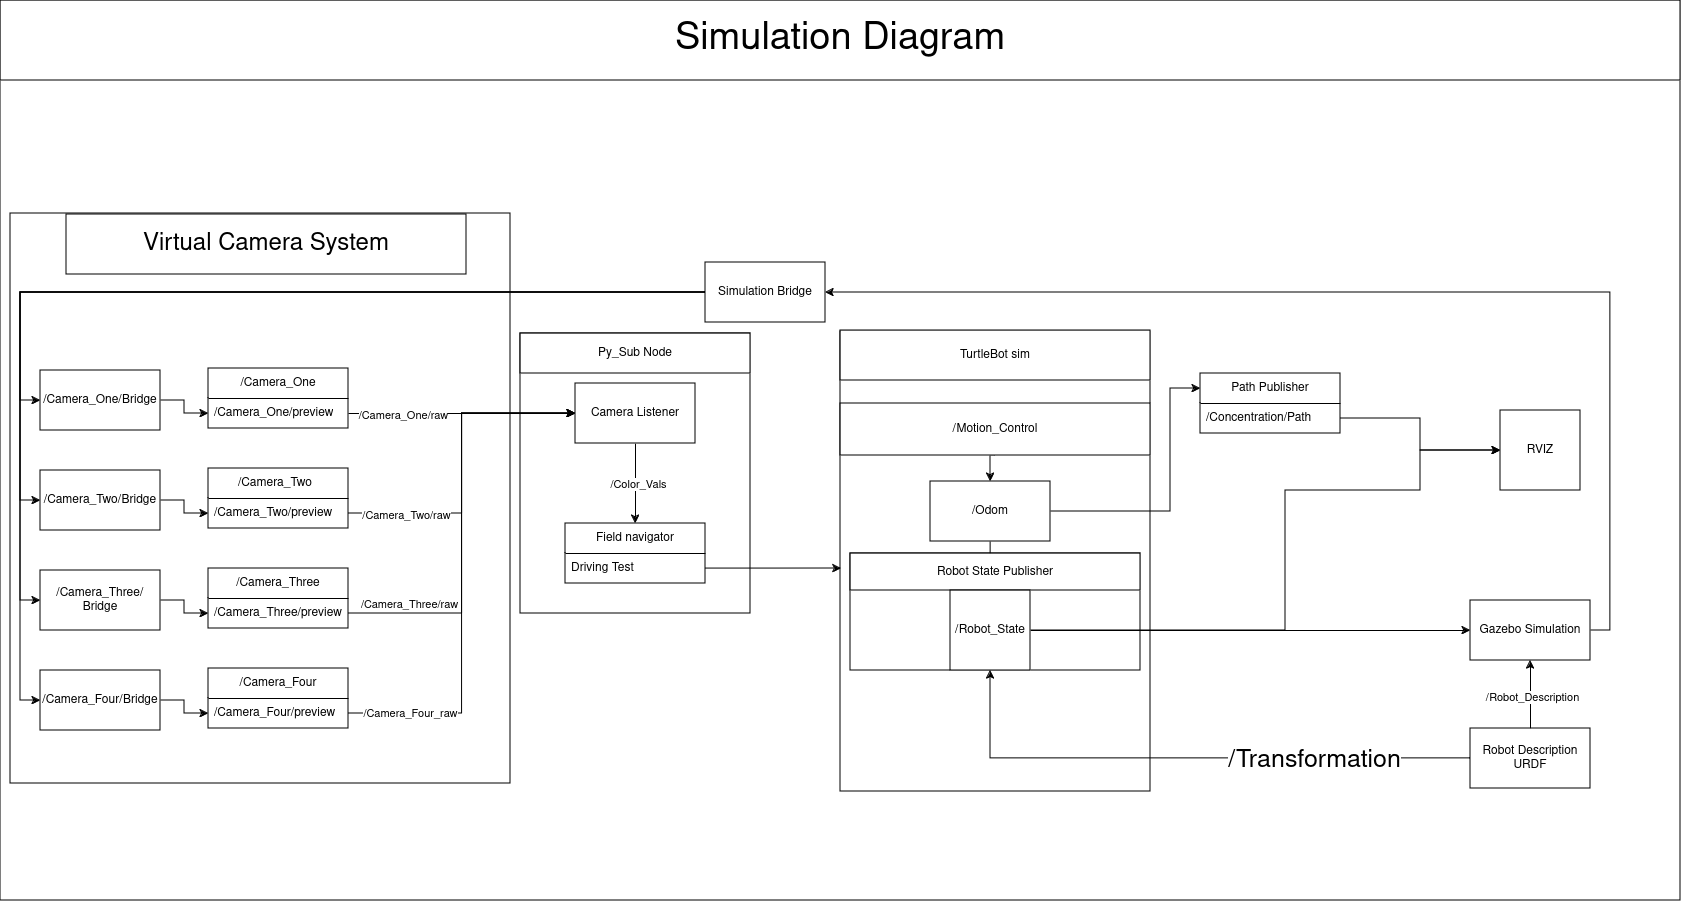

The diagram above was exported from draw.io. Its source (the exported page's mxGraphModel, read from the mxfile embedded in the PNG):
<mxGraphModel dx="2049" dy="1036" grid="1" gridSize="10" guides="1" tooltips="1" connect="1" arrows="1" fold="1" page="1" pageScale="1" pageWidth="850" pageHeight="1100" math="0" shadow="0">
  <root>
    <mxCell id="0" />
    <mxCell id="1" parent="0" />
    <mxCell id="PKwJiQCcwy1CoLN30Wk9-130" value="" style="rounded=0;whiteSpace=wrap;html=1;" vertex="1" parent="1">
      <mxGeometry width="1680" height="900" as="geometry" />
    </mxCell>
    <mxCell id="PKwJiQCcwy1CoLN30Wk9-102" value="" style="rounded=0;whiteSpace=wrap;html=1;" vertex="1" parent="1">
      <mxGeometry x="840" y="331" width="310" height="460" as="geometry" />
    </mxCell>
    <mxCell id="PKwJiQCcwy1CoLN30Wk9-56" value="" style="rounded=0;whiteSpace=wrap;html=1;" vertex="1" parent="1">
      <mxGeometry x="520" y="333" width="230" height="280" as="geometry" />
    </mxCell>
    <mxCell id="PKwJiQCcwy1CoLN30Wk9-25" value="" style="rounded=0;whiteSpace=wrap;html=1;" vertex="1" parent="1">
      <mxGeometry x="10" y="213" width="500" height="570" as="geometry" />
    </mxCell>
    <mxCell id="PKwJiQCcwy1CoLN30Wk9-3" value="Path Publisher" style="swimlane;fontStyle=0;childLayout=stackLayout;horizontal=1;startSize=30;horizontalStack=0;resizeParent=1;resizeParentMax=0;resizeLast=0;collapsible=1;marginBottom=0;whiteSpace=wrap;html=1;" vertex="1" parent="1">
      <mxGeometry x="1200" y="373" width="140" height="60" as="geometry" />
    </mxCell>
    <mxCell id="PKwJiQCcwy1CoLN30Wk9-5" value="/Concentration/Path" style="text;strokeColor=none;fillColor=none;align=left;verticalAlign=middle;spacingLeft=4;spacingRight=4;overflow=hidden;points=[[0,0.5],[1,0.5]];portConstraint=eastwest;rotatable=0;whiteSpace=wrap;html=1;" vertex="1" parent="PKwJiQCcwy1CoLN30Wk9-3">
      <mxGeometry y="30" width="140" height="30" as="geometry" />
    </mxCell>
    <mxCell id="PKwJiQCcwy1CoLN30Wk9-7" value="RVIZ" style="whiteSpace=wrap;html=1;aspect=fixed;" vertex="1" parent="1">
      <mxGeometry x="1500" y="410" width="80" height="80" as="geometry" />
    </mxCell>
    <mxCell id="PKwJiQCcwy1CoLN30Wk9-112" style="edgeStyle=orthogonalEdgeStyle;rounded=0;orthogonalLoop=1;jettySize=auto;html=1;exitX=0.5;exitY=1;exitDx=0;exitDy=0;" edge="1" parent="1" source="PKwJiQCcwy1CoLN30Wk9-9" target="PKwJiQCcwy1CoLN30Wk9-102">
      <mxGeometry relative="1" as="geometry" />
    </mxCell>
    <mxCell id="PKwJiQCcwy1CoLN30Wk9-113" style="edgeStyle=orthogonalEdgeStyle;rounded=0;orthogonalLoop=1;jettySize=auto;html=1;exitX=1;exitY=0.5;exitDx=0;exitDy=0;entryX=0;entryY=0.25;entryDx=0;entryDy=0;" edge="1" parent="1" source="PKwJiQCcwy1CoLN30Wk9-9" target="PKwJiQCcwy1CoLN30Wk9-3">
      <mxGeometry relative="1" as="geometry">
        <mxPoint x="1200" y="370" as="targetPoint" />
        <Array as="points">
          <mxPoint x="1170" y="511" />
          <mxPoint x="1170" y="388" />
        </Array>
      </mxGeometry>
    </mxCell>
    <mxCell id="PKwJiQCcwy1CoLN30Wk9-9" value="/Odom" style="rounded=0;whiteSpace=wrap;html=1;" vertex="1" parent="1">
      <mxGeometry x="930" y="481" width="120" height="60" as="geometry" />
    </mxCell>
    <mxCell id="PKwJiQCcwy1CoLN30Wk9-12" value="/Camera_One" style="swimlane;fontStyle=0;childLayout=stackLayout;horizontal=1;startSize=30;horizontalStack=0;resizeParent=1;resizeParentMax=0;resizeLast=0;collapsible=1;marginBottom=0;whiteSpace=wrap;html=1;" vertex="1" parent="1">
      <mxGeometry x="208" y="368" width="140" height="60" as="geometry" />
    </mxCell>
    <mxCell id="PKwJiQCcwy1CoLN30Wk9-13" value="/Camera_One/preview" style="text;strokeColor=none;fillColor=none;align=left;verticalAlign=middle;spacingLeft=4;spacingRight=4;overflow=hidden;points=[[0,0.5],[1,0.5]];portConstraint=eastwest;rotatable=0;whiteSpace=wrap;html=1;" vertex="1" parent="PKwJiQCcwy1CoLN30Wk9-12">
      <mxGeometry y="30" width="140" height="30" as="geometry" />
    </mxCell>
    <mxCell id="PKwJiQCcwy1CoLN30Wk9-26" value="&lt;font style=&quot;font-size: 24px;&quot;&gt;Virtual Camera System&lt;/font&gt;" style="rounded=0;whiteSpace=wrap;html=1;" vertex="1" parent="1">
      <mxGeometry x="66" y="214" width="400" height="60" as="geometry" />
    </mxCell>
    <mxCell id="PKwJiQCcwy1CoLN30Wk9-50" style="edgeStyle=orthogonalEdgeStyle;rounded=0;orthogonalLoop=1;jettySize=auto;html=1;exitX=1;exitY=0.5;exitDx=0;exitDy=0;" edge="1" parent="1" source="PKwJiQCcwy1CoLN30Wk9-27" target="PKwJiQCcwy1CoLN30Wk9-43">
      <mxGeometry relative="1" as="geometry" />
    </mxCell>
    <mxCell id="PKwJiQCcwy1CoLN30Wk9-27" value="&lt;div&gt;/Camera_Four/Bridge&lt;/div&gt;" style="rounded=0;whiteSpace=wrap;html=1;" vertex="1" parent="1">
      <mxGeometry x="40" y="670" width="120" height="60" as="geometry" />
    </mxCell>
    <mxCell id="PKwJiQCcwy1CoLN30Wk9-49" style="edgeStyle=orthogonalEdgeStyle;rounded=0;orthogonalLoop=1;jettySize=auto;html=1;exitX=1;exitY=0.5;exitDx=0;exitDy=0;" edge="1" parent="1" source="PKwJiQCcwy1CoLN30Wk9-28" target="PKwJiQCcwy1CoLN30Wk9-40">
      <mxGeometry relative="1" as="geometry" />
    </mxCell>
    <mxCell id="PKwJiQCcwy1CoLN30Wk9-28" value="&lt;div&gt;/Camera_Three/Bridge&lt;/div&gt;" style="rounded=0;whiteSpace=wrap;html=1;" vertex="1" parent="1">
      <mxGeometry x="40" y="570" width="120" height="60" as="geometry" />
    </mxCell>
    <mxCell id="PKwJiQCcwy1CoLN30Wk9-48" style="edgeStyle=orthogonalEdgeStyle;rounded=0;orthogonalLoop=1;jettySize=auto;html=1;exitX=1;exitY=0.5;exitDx=0;exitDy=0;" edge="1" parent="1" source="PKwJiQCcwy1CoLN30Wk9-29" target="PKwJiQCcwy1CoLN30Wk9-37">
      <mxGeometry relative="1" as="geometry" />
    </mxCell>
    <mxCell id="PKwJiQCcwy1CoLN30Wk9-29" value="&lt;div&gt;/Camera_Two/Bridge&lt;/div&gt;" style="rounded=0;whiteSpace=wrap;html=1;" vertex="1" parent="1">
      <mxGeometry x="40" y="470" width="120" height="60" as="geometry" />
    </mxCell>
    <mxCell id="PKwJiQCcwy1CoLN30Wk9-47" style="edgeStyle=orthogonalEdgeStyle;rounded=0;orthogonalLoop=1;jettySize=auto;html=1;exitX=1;exitY=0.5;exitDx=0;exitDy=0;" edge="1" parent="1" source="PKwJiQCcwy1CoLN30Wk9-30" target="PKwJiQCcwy1CoLN30Wk9-13">
      <mxGeometry relative="1" as="geometry" />
    </mxCell>
    <mxCell id="PKwJiQCcwy1CoLN30Wk9-30" value="&lt;div&gt;/Camera_One/Bridge&lt;/div&gt;" style="rounded=0;whiteSpace=wrap;html=1;" vertex="1" parent="1">
      <mxGeometry x="40" y="370" width="120" height="60" as="geometry" />
    </mxCell>
    <mxCell id="PKwJiQCcwy1CoLN30Wk9-36" value="/Camera_Two&lt;span style=&quot;white-space: pre;&quot;&gt;&#09;&lt;/span&gt;" style="swimlane;fontStyle=0;childLayout=stackLayout;horizontal=1;startSize=30;horizontalStack=0;resizeParent=1;resizeParentMax=0;resizeLast=0;collapsible=1;marginBottom=0;whiteSpace=wrap;html=1;" vertex="1" parent="1">
      <mxGeometry x="208" y="468" width="140" height="60" as="geometry" />
    </mxCell>
    <mxCell id="PKwJiQCcwy1CoLN30Wk9-37" value="/Camera_Two/preview" style="text;strokeColor=none;fillColor=none;align=left;verticalAlign=middle;spacingLeft=4;spacingRight=4;overflow=hidden;points=[[0,0.5],[1,0.5]];portConstraint=eastwest;rotatable=0;whiteSpace=wrap;html=1;" vertex="1" parent="PKwJiQCcwy1CoLN30Wk9-36">
      <mxGeometry y="30" width="140" height="30" as="geometry" />
    </mxCell>
    <mxCell id="PKwJiQCcwy1CoLN30Wk9-39" value="/Camera_Three" style="swimlane;fontStyle=0;childLayout=stackLayout;horizontal=1;startSize=30;horizontalStack=0;resizeParent=1;resizeParentMax=0;resizeLast=0;collapsible=1;marginBottom=0;whiteSpace=wrap;html=1;" vertex="1" parent="1">
      <mxGeometry x="208" y="568" width="140" height="60" as="geometry" />
    </mxCell>
    <mxCell id="PKwJiQCcwy1CoLN30Wk9-40" value="/Camera_Three/preview" style="text;strokeColor=none;fillColor=none;align=left;verticalAlign=middle;spacingLeft=4;spacingRight=4;overflow=hidden;points=[[0,0.5],[1,0.5]];portConstraint=eastwest;rotatable=0;whiteSpace=wrap;html=1;" vertex="1" parent="PKwJiQCcwy1CoLN30Wk9-39">
      <mxGeometry y="30" width="140" height="30" as="geometry" />
    </mxCell>
    <mxCell id="PKwJiQCcwy1CoLN30Wk9-42" value="/Camera_Four" style="swimlane;fontStyle=0;childLayout=stackLayout;horizontal=1;startSize=30;horizontalStack=0;resizeParent=1;resizeParentMax=0;resizeLast=0;collapsible=1;marginBottom=0;whiteSpace=wrap;html=1;" vertex="1" parent="1">
      <mxGeometry x="208" y="668" width="140" height="60" as="geometry" />
    </mxCell>
    <mxCell id="PKwJiQCcwy1CoLN30Wk9-43" value="/Camera_Four/preview" style="text;strokeColor=none;fillColor=none;align=left;verticalAlign=middle;spacingLeft=4;spacingRight=4;overflow=hidden;points=[[0,0.5],[1,0.5]];portConstraint=eastwest;rotatable=0;whiteSpace=wrap;html=1;" vertex="1" parent="PKwJiQCcwy1CoLN30Wk9-42">
      <mxGeometry y="30" width="140" height="30" as="geometry" />
    </mxCell>
    <mxCell id="PKwJiQCcwy1CoLN30Wk9-94" style="edgeStyle=orthogonalEdgeStyle;rounded=0;orthogonalLoop=1;jettySize=auto;html=1;exitX=0.5;exitY=1;exitDx=0;exitDy=0;entryX=0.5;entryY=0;entryDx=0;entryDy=0;" edge="1" parent="1" source="PKwJiQCcwy1CoLN30Wk9-55" target="PKwJiQCcwy1CoLN30Wk9-90">
      <mxGeometry relative="1" as="geometry" />
    </mxCell>
    <mxCell id="PKwJiQCcwy1CoLN30Wk9-95" value="/Color_Vals" style="edgeLabel;html=1;align=center;verticalAlign=middle;resizable=0;points=[];" vertex="1" connectable="0" parent="PKwJiQCcwy1CoLN30Wk9-94">
      <mxGeometry x="-0.0167" y="2" relative="1" as="geometry">
        <mxPoint as="offset" />
      </mxGeometry>
    </mxCell>
    <mxCell id="PKwJiQCcwy1CoLN30Wk9-55" value="Camera Listener" style="rounded=0;whiteSpace=wrap;html=1;" vertex="1" parent="1">
      <mxGeometry x="575" y="383" width="120" height="60" as="geometry" />
    </mxCell>
    <mxCell id="PKwJiQCcwy1CoLN30Wk9-58" value="Py_Sub Node" style="rounded=0;whiteSpace=wrap;html=1;" vertex="1" parent="1">
      <mxGeometry x="520" y="333" width="230" height="40" as="geometry" />
    </mxCell>
    <mxCell id="PKwJiQCcwy1CoLN30Wk9-72" style="edgeStyle=orthogonalEdgeStyle;rounded=0;orthogonalLoop=1;jettySize=auto;html=1;exitX=1;exitY=0.5;exitDx=0;exitDy=0;entryX=0;entryY=0.5;entryDx=0;entryDy=0;" edge="1" parent="1" source="PKwJiQCcwy1CoLN30Wk9-13" target="PKwJiQCcwy1CoLN30Wk9-55">
      <mxGeometry relative="1" as="geometry" />
    </mxCell>
    <mxCell id="PKwJiQCcwy1CoLN30Wk9-74" value="/Camera_One/raw" style="edgeLabel;html=1;align=center;verticalAlign=middle;resizable=0;points=[];" vertex="1" connectable="0" parent="PKwJiQCcwy1CoLN30Wk9-72">
      <mxGeometry x="-0.7507" y="-1" relative="1" as="geometry">
        <mxPoint x="26" as="offset" />
      </mxGeometry>
    </mxCell>
    <mxCell id="PKwJiQCcwy1CoLN30Wk9-75" style="edgeStyle=orthogonalEdgeStyle;rounded=0;orthogonalLoop=1;jettySize=auto;html=1;exitX=1;exitY=0.5;exitDx=0;exitDy=0;entryX=0;entryY=0.5;entryDx=0;entryDy=0;" edge="1" parent="1" source="PKwJiQCcwy1CoLN30Wk9-43" target="PKwJiQCcwy1CoLN30Wk9-55">
      <mxGeometry relative="1" as="geometry" />
    </mxCell>
    <mxCell id="PKwJiQCcwy1CoLN30Wk9-76" value="/Camera_Four_raw" style="edgeLabel;html=1;align=center;verticalAlign=middle;resizable=0;points=[];" vertex="1" connectable="0" parent="PKwJiQCcwy1CoLN30Wk9-75">
      <mxGeometry x="-0.7193" y="1" relative="1" as="geometry">
        <mxPoint x="-13" as="offset" />
      </mxGeometry>
    </mxCell>
    <mxCell id="PKwJiQCcwy1CoLN30Wk9-77" style="edgeStyle=orthogonalEdgeStyle;rounded=0;orthogonalLoop=1;jettySize=auto;html=1;exitX=1;exitY=0.5;exitDx=0;exitDy=0;entryX=0;entryY=0.5;entryDx=0;entryDy=0;" edge="1" parent="1" source="PKwJiQCcwy1CoLN30Wk9-40" target="PKwJiQCcwy1CoLN30Wk9-55">
      <mxGeometry relative="1" as="geometry" />
    </mxCell>
    <mxCell id="PKwJiQCcwy1CoLN30Wk9-78" value="/Camera_Three/raw" style="edgeLabel;html=1;align=center;verticalAlign=middle;resizable=0;points=[];" vertex="1" connectable="0" parent="PKwJiQCcwy1CoLN30Wk9-77">
      <mxGeometry x="-0.4257" y="1" relative="1" as="geometry">
        <mxPoint x="-52" as="offset" />
      </mxGeometry>
    </mxCell>
    <mxCell id="PKwJiQCcwy1CoLN30Wk9-79" style="edgeStyle=orthogonalEdgeStyle;rounded=0;orthogonalLoop=1;jettySize=auto;html=1;exitX=1;exitY=0.5;exitDx=0;exitDy=0;entryX=0;entryY=0.5;entryDx=0;entryDy=0;" edge="1" parent="1" source="PKwJiQCcwy1CoLN30Wk9-37" target="PKwJiQCcwy1CoLN30Wk9-55">
      <mxGeometry relative="1" as="geometry" />
    </mxCell>
    <mxCell id="PKwJiQCcwy1CoLN30Wk9-80" value="/Camera_Two/raw" style="edgeLabel;html=1;align=center;verticalAlign=middle;resizable=0;points=[];" vertex="1" connectable="0" parent="PKwJiQCcwy1CoLN30Wk9-79">
      <mxGeometry x="-0.3817" y="-1" relative="1" as="geometry">
        <mxPoint x="-44" as="offset" />
      </mxGeometry>
    </mxCell>
    <mxCell id="PKwJiQCcwy1CoLN30Wk9-119" style="edgeStyle=orthogonalEdgeStyle;rounded=0;orthogonalLoop=1;jettySize=auto;html=1;exitX=1;exitY=0.5;exitDx=0;exitDy=0;entryX=1;entryY=0.5;entryDx=0;entryDy=0;" edge="1" parent="1" source="PKwJiQCcwy1CoLN30Wk9-85" target="PKwJiQCcwy1CoLN30Wk9-118">
      <mxGeometry relative="1" as="geometry" />
    </mxCell>
    <mxCell id="PKwJiQCcwy1CoLN30Wk9-85" value="Gazebo Simulation" style="rounded=0;whiteSpace=wrap;html=1;" vertex="1" parent="1">
      <mxGeometry x="1470" y="600" width="120" height="60" as="geometry" />
    </mxCell>
    <mxCell id="PKwJiQCcwy1CoLN30Wk9-90" value="Field navigator" style="swimlane;fontStyle=0;childLayout=stackLayout;horizontal=1;startSize=30;horizontalStack=0;resizeParent=1;resizeParentMax=0;resizeLast=0;collapsible=1;marginBottom=0;whiteSpace=wrap;html=1;" vertex="1" parent="1">
      <mxGeometry x="565" y="523" width="140" height="60" as="geometry" />
    </mxCell>
    <mxCell id="PKwJiQCcwy1CoLN30Wk9-91" value="Driving Test" style="text;strokeColor=none;fillColor=none;align=left;verticalAlign=middle;spacingLeft=4;spacingRight=4;overflow=hidden;points=[[0,0.5],[1,0.5]];portConstraint=eastwest;rotatable=0;whiteSpace=wrap;html=1;" vertex="1" parent="PKwJiQCcwy1CoLN30Wk9-90">
      <mxGeometry y="30" width="140" height="30" as="geometry" />
    </mxCell>
    <mxCell id="PKwJiQCcwy1CoLN30Wk9-103" value="TurtleBot sim" style="rounded=0;whiteSpace=wrap;html=1;" vertex="1" parent="1">
      <mxGeometry x="840" y="330" width="310" height="50" as="geometry" />
    </mxCell>
    <mxCell id="PKwJiQCcwy1CoLN30Wk9-105" style="edgeStyle=orthogonalEdgeStyle;rounded=0;orthogonalLoop=1;jettySize=auto;html=1;exitX=0.5;exitY=1;exitDx=0;exitDy=0;entryX=0.5;entryY=0;entryDx=0;entryDy=0;" edge="1" parent="1" source="PKwJiQCcwy1CoLN30Wk9-104" target="PKwJiQCcwy1CoLN30Wk9-9">
      <mxGeometry relative="1" as="geometry" />
    </mxCell>
    <mxCell id="PKwJiQCcwy1CoLN30Wk9-104" value="/Motion_Control" style="rounded=0;whiteSpace=wrap;html=1;" vertex="1" parent="1">
      <mxGeometry x="840" y="403" width="310" height="52" as="geometry" />
    </mxCell>
    <mxCell id="PKwJiQCcwy1CoLN30Wk9-107" style="edgeStyle=orthogonalEdgeStyle;rounded=0;orthogonalLoop=1;jettySize=auto;html=1;exitX=1;exitY=0.5;exitDx=0;exitDy=0;entryX=0.003;entryY=0.515;entryDx=0;entryDy=0;entryPerimeter=0;" edge="1" parent="1" source="PKwJiQCcwy1CoLN30Wk9-91" target="PKwJiQCcwy1CoLN30Wk9-102">
      <mxGeometry relative="1" as="geometry" />
    </mxCell>
    <mxCell id="PKwJiQCcwy1CoLN30Wk9-110" value="" style="rounded=0;whiteSpace=wrap;html=1;" vertex="1" parent="1">
      <mxGeometry x="850" y="553" width="290" height="117" as="geometry" />
    </mxCell>
    <mxCell id="PKwJiQCcwy1CoLN30Wk9-111" value="Robot State Publisher" style="rounded=0;whiteSpace=wrap;html=1;" vertex="1" parent="1">
      <mxGeometry x="850" y="553" width="290" height="37" as="geometry" />
    </mxCell>
    <mxCell id="PKwJiQCcwy1CoLN30Wk9-115" style="edgeStyle=orthogonalEdgeStyle;rounded=0;orthogonalLoop=1;jettySize=auto;html=1;exitX=1;exitY=0.5;exitDx=0;exitDy=0;entryX=0;entryY=0.5;entryDx=0;entryDy=0;" edge="1" parent="1" source="PKwJiQCcwy1CoLN30Wk9-108" target="PKwJiQCcwy1CoLN30Wk9-85">
      <mxGeometry relative="1" as="geometry" />
    </mxCell>
    <mxCell id="PKwJiQCcwy1CoLN30Wk9-116" style="edgeStyle=orthogonalEdgeStyle;rounded=0;orthogonalLoop=1;jettySize=auto;html=1;exitX=1;exitY=0.5;exitDx=0;exitDy=0;entryX=0;entryY=0.5;entryDx=0;entryDy=0;" edge="1" parent="1" source="PKwJiQCcwy1CoLN30Wk9-108" target="PKwJiQCcwy1CoLN30Wk9-7">
      <mxGeometry relative="1" as="geometry">
        <Array as="points">
          <mxPoint x="1285" y="630" />
          <mxPoint x="1285" y="490" />
          <mxPoint x="1420" y="490" />
          <mxPoint x="1420" y="450" />
        </Array>
      </mxGeometry>
    </mxCell>
    <mxCell id="PKwJiQCcwy1CoLN30Wk9-108" value="/Robot_State" style="whiteSpace=wrap;html=1;aspect=fixed;" vertex="1" parent="1">
      <mxGeometry x="950" y="590" width="80" height="80" as="geometry" />
    </mxCell>
    <mxCell id="PKwJiQCcwy1CoLN30Wk9-114" style="edgeStyle=orthogonalEdgeStyle;rounded=0;orthogonalLoop=1;jettySize=auto;html=1;exitX=1;exitY=0.5;exitDx=0;exitDy=0;entryX=0;entryY=0.5;entryDx=0;entryDy=0;" edge="1" parent="1" source="PKwJiQCcwy1CoLN30Wk9-5" target="PKwJiQCcwy1CoLN30Wk9-7">
      <mxGeometry relative="1" as="geometry" />
    </mxCell>
    <mxCell id="PKwJiQCcwy1CoLN30Wk9-120" style="edgeStyle=orthogonalEdgeStyle;rounded=0;orthogonalLoop=1;jettySize=auto;html=1;exitX=0;exitY=0.5;exitDx=0;exitDy=0;entryX=0;entryY=0.5;entryDx=0;entryDy=0;" edge="1" parent="1" source="PKwJiQCcwy1CoLN30Wk9-118" target="PKwJiQCcwy1CoLN30Wk9-27">
      <mxGeometry relative="1" as="geometry" />
    </mxCell>
    <mxCell id="PKwJiQCcwy1CoLN30Wk9-121" style="edgeStyle=orthogonalEdgeStyle;rounded=0;orthogonalLoop=1;jettySize=auto;html=1;exitX=0;exitY=0.5;exitDx=0;exitDy=0;entryX=0;entryY=0.5;entryDx=0;entryDy=0;" edge="1" parent="1" source="PKwJiQCcwy1CoLN30Wk9-118" target="PKwJiQCcwy1CoLN30Wk9-28">
      <mxGeometry relative="1" as="geometry" />
    </mxCell>
    <mxCell id="PKwJiQCcwy1CoLN30Wk9-122" style="edgeStyle=orthogonalEdgeStyle;rounded=0;orthogonalLoop=1;jettySize=auto;html=1;exitX=0;exitY=0.5;exitDx=0;exitDy=0;entryX=0;entryY=0.5;entryDx=0;entryDy=0;" edge="1" parent="1" source="PKwJiQCcwy1CoLN30Wk9-118" target="PKwJiQCcwy1CoLN30Wk9-29">
      <mxGeometry relative="1" as="geometry" />
    </mxCell>
    <mxCell id="PKwJiQCcwy1CoLN30Wk9-123" style="edgeStyle=orthogonalEdgeStyle;rounded=0;orthogonalLoop=1;jettySize=auto;html=1;exitX=0;exitY=0.5;exitDx=0;exitDy=0;entryX=0;entryY=0.5;entryDx=0;entryDy=0;" edge="1" parent="1" source="PKwJiQCcwy1CoLN30Wk9-118" target="PKwJiQCcwy1CoLN30Wk9-30">
      <mxGeometry relative="1" as="geometry" />
    </mxCell>
    <mxCell id="PKwJiQCcwy1CoLN30Wk9-118" value="Simulation Bridge" style="rounded=0;whiteSpace=wrap;html=1;" vertex="1" parent="1">
      <mxGeometry x="705" y="262" width="120" height="60" as="geometry" />
    </mxCell>
    <mxCell id="PKwJiQCcwy1CoLN30Wk9-125" style="edgeStyle=orthogonalEdgeStyle;rounded=0;orthogonalLoop=1;jettySize=auto;html=1;exitX=0.5;exitY=0;exitDx=0;exitDy=0;entryX=0.5;entryY=1;entryDx=0;entryDy=0;" edge="1" parent="1" source="PKwJiQCcwy1CoLN30Wk9-124" target="PKwJiQCcwy1CoLN30Wk9-85">
      <mxGeometry relative="1" as="geometry" />
    </mxCell>
    <mxCell id="PKwJiQCcwy1CoLN30Wk9-129" value="/Robot_Description" style="edgeLabel;html=1;align=center;verticalAlign=middle;resizable=0;points=[];" vertex="1" connectable="0" parent="PKwJiQCcwy1CoLN30Wk9-125">
      <mxGeometry x="-0.0588" y="-1" relative="1" as="geometry">
        <mxPoint as="offset" />
      </mxGeometry>
    </mxCell>
    <mxCell id="PKwJiQCcwy1CoLN30Wk9-126" style="edgeStyle=orthogonalEdgeStyle;rounded=0;orthogonalLoop=1;jettySize=auto;html=1;exitX=0;exitY=0.5;exitDx=0;exitDy=0;entryX=0.5;entryY=1;entryDx=0;entryDy=0;" edge="1" parent="1" source="PKwJiQCcwy1CoLN30Wk9-124" target="PKwJiQCcwy1CoLN30Wk9-108">
      <mxGeometry relative="1" as="geometry" />
    </mxCell>
    <mxCell id="PKwJiQCcwy1CoLN30Wk9-127" value="&lt;font style=&quot;font-size: 25px;&quot;&gt;/Transformation&lt;/font&gt;" style="edgeLabel;html=1;align=center;verticalAlign=middle;resizable=0;points=[];" vertex="1" connectable="0" parent="PKwJiQCcwy1CoLN30Wk9-126">
      <mxGeometry x="-0.4484" relative="1" as="geometry">
        <mxPoint y="1" as="offset" />
      </mxGeometry>
    </mxCell>
    <mxCell id="PKwJiQCcwy1CoLN30Wk9-124" value="&lt;div&gt;Robot Description &lt;br&gt;&lt;/div&gt;&lt;div&gt;URDF&lt;br&gt;&lt;/div&gt;" style="rounded=0;whiteSpace=wrap;html=1;" vertex="1" parent="1">
      <mxGeometry x="1470" y="728" width="120" height="60" as="geometry" />
    </mxCell>
    <mxCell id="PKwJiQCcwy1CoLN30Wk9-131" value="&lt;font style=&quot;font-size: 38px;&quot;&gt;Simulation Diagram&lt;/font&gt;" style="rounded=0;whiteSpace=wrap;html=1;" vertex="1" parent="1">
      <mxGeometry width="1680" height="80" as="geometry" />
    </mxCell>
  </root>
</mxGraphModel>